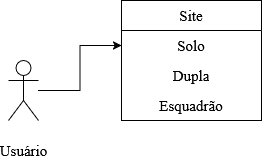

The diagram above was exported from draw.io. Its source (the exported page's mxGraphModel, read from the mxfile embedded in the PNG):
<mxGraphModel dx="1414" dy="1179" grid="0" gridSize="36" guides="1" tooltips="1" connect="1" arrows="1" fold="1" page="0" pageScale="1" pageWidth="827" pageHeight="1169" math="0" shadow="0">
  <root>
    <mxCell id="0" />
    <mxCell id="1" parent="0" />
    <mxCell id="nOT3KnWjkrxKsLbdzkut-15" edge="1" parent="1" source="nOT3KnWjkrxKsLbdzkut-5" style="edgeStyle=orthogonalEdgeStyle;rounded=0;orthogonalLoop=1;jettySize=auto;html=1;entryX=0;entryY=0.5;entryDx=0;entryDy=0;" target="nOT3KnWjkrxKsLbdzkut-7">
      <mxGeometry relative="1" as="geometry" />
    </mxCell>
    <mxCell id="nOT3KnWjkrxKsLbdzkut-5" parent="1" style="shape=umlActor;verticalLabelPosition=bottom;verticalAlign=middle;html=1;outlineConnect=0;fontFamily=Times New Roman;fontSize=15;fontColor=default;fontStyle=0;align=center;" value="Usuário" vertex="1">
      <mxGeometry height="60" width="30" x="266" y="-146" as="geometry" />
    </mxCell>
    <mxCell id="nOT3KnWjkrxKsLbdzkut-6" parent="1" style="swimlane;fontStyle=0;childLayout=stackLayout;horizontal=1;startSize=30;horizontalStack=0;resizeParent=1;resizeParentMax=0;resizeLast=0;collapsible=1;marginBottom=0;whiteSpace=wrap;html=1;fontFamily=Times New Roman;fontSize=15;fontColor=default;align=center;verticalAlign=middle;" value="Site" vertex="1">
      <mxGeometry height="120" width="140" x="379" y="-206" as="geometry" />
    </mxCell>
    <mxCell id="nOT3KnWjkrxKsLbdzkut-7" parent="nOT3KnWjkrxKsLbdzkut-6" style="text;strokeColor=none;fillColor=none;align=center;verticalAlign=middle;spacingLeft=4;spacingRight=4;overflow=hidden;points=[[0,0.5],[1,0.5]];portConstraint=eastwest;rotatable=0;whiteSpace=wrap;html=1;fontFamily=Times New Roman;fontSize=15;fontColor=default;fontStyle=0;" value="Solo" vertex="1">
      <mxGeometry height="30" width="140" y="30" as="geometry" />
    </mxCell>
    <mxCell id="nOT3KnWjkrxKsLbdzkut-8" parent="nOT3KnWjkrxKsLbdzkut-6" style="text;strokeColor=none;fillColor=none;align=center;verticalAlign=middle;spacingLeft=4;spacingRight=4;overflow=hidden;points=[[0,0.5],[1,0.5]];portConstraint=eastwest;rotatable=0;whiteSpace=wrap;html=1;fontFamily=Times New Roman;fontSize=15;fontColor=default;fontStyle=0;" value="Dupla" vertex="1">
      <mxGeometry height="30" width="140" y="60" as="geometry" />
    </mxCell>
    <mxCell id="nOT3KnWjkrxKsLbdzkut-9" parent="nOT3KnWjkrxKsLbdzkut-6" style="text;strokeColor=none;fillColor=none;align=center;verticalAlign=middle;spacingLeft=4;spacingRight=4;overflow=hidden;points=[[0,0.5],[1,0.5]];portConstraint=eastwest;rotatable=0;whiteSpace=wrap;html=1;fontFamily=Times New Roman;fontSize=15;fontColor=default;fontStyle=0;" value="&lt;div&gt;Esquadrão&lt;/div&gt;" vertex="1">
      <mxGeometry height="30" width="140" y="90" as="geometry" />
    </mxCell>
  </root>
</mxGraphModel>